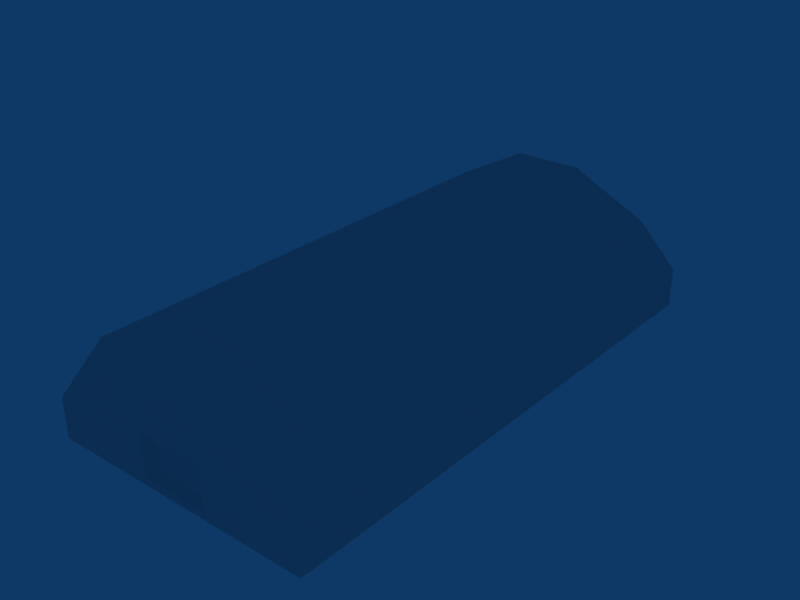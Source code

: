 # Source: vehicle_factory.blend  (saved by Blender 2.49.2; exported with 4.5.12 LTS)
import bpy
from mathutils import Matrix  # noqa: F401  (used for matrix-valued properties, if any)

bpy.ops.wm.read_factory_settings(use_empty=True)
scene = bpy.context.scene
scene.name = 'Scene'

# ---- collections
col_collection_1 = bpy.data.collections.new('Collection 1'); scene.collection.children.link(col_collection_1)

# ---- materials (node trees are filled in below, after node groups)
mat_material = bpy.data.materials.new('Material')
mat_material.alpha_threshold = 0.0
mat_material.roughness = 0.5
mat_material.line_color = (0.0, 0.0, 0.0, 1.0)

# ---- material node trees

# ---- world
world_world = bpy.data.worlds.new('World'); scene.world = world_world
world_world.color = (0.05656, 0.2208, 0.4)
world_world.use_sun_shadow = False
world_world.sun_shadow_jitter_overblur = 0.0
world_world.cycles.sampling_method = 'MANUAL'
world_world.cycles.sample_map_resolution = 256

# ---- meshes
me_cube = bpy.data.meshes.new('Cube')
me_cube.from_pydata([(2.0, -4.0, -1.0), (1.6, -3.6, 0.4), (2.0, 0.0, -1.0), (0.0, -4.0, -1.0), (2.0, -4.0, -0.4), (1.6, 0.0, 0.4), (0.0, -3.5, 1.0), (0.0, 0.0, -1.0), (0.0, 0.0, 1.0), (2.0, 0.0, -0.4), (0.0, -3.952, 0.0), (0.5, -4.0, -1.0), (0.5, -3.5, 1.0), (0.5, 0.0, -1.0), (0.5, 0.0, 1.0), (0.5, -3.952, 0.0), (2.0, -4.0, -0.4572), (2.0, 0.0, -0.4572), (0.0, -4.0, -0.3), (0.5, -4.0, -0.3), (2.0, -4.0, -0.9), (2.0, 0.0, -0.9), (0.0, -4.0, -0.9), (0.5, -4.0, -0.9), (0.0, -3.9, -0.8), (0.4, -3.9, -0.8), (0.4, -3.9, -0.3), (0.0, -3.9, -0.3), (0.117, -4.0, -1.0), (0.117, -3.5, 1.0), (0.117, 0.0, -1.0), (0.117, 0.0, 1.0), (0.117, -3.952, 0.0), (0.117, -4.0, -0.3), (0.117, -4.0, -0.9), (0.06696, -3.9, -0.8), (0.06696, -3.9, -0.3), (2.0, -0.8, -1.0), (1.6, -0.8138, 0.4), (0.0, -0.7735, -1.0), (0.0, -0.7303, 1.0), (2.0, -0.8, -0.4), (0.5, -0.9507, -1.0), (0.5, -0.8839, 1.0), (2.0, -0.8, -0.5), (2.0, -0.8, -0.9), (0.117, -0.7735, -1.0), (0.1, -0.7067, 1.0), (2.0, -1.2, -1.0), (1.6, -1.218, 0.4), (0.0, -1.216, -1.0), (0.0, -1.047, 1.0), (2.0, -1.2, -0.4), (0.5, -1.216, -1.0), (0.5, -1.184, 1.0), (2.0, -1.2, -0.5), (2.0, -1.2, -0.9), (0.117, -1.216, -1.0), (0.1, -1.007, 1.0)], [], [(1, 12, 15, 4), (16, 4, 15, 19), (0, 20, 23, 11), (20, 16, 19, 23), (23, 19, 26, 25), (12, 29, 32, 15), (29, 6, 10, 32), (18, 33, 32, 10), (33, 19, 15, 32), (3, 28, 34, 22), (28, 11, 23, 34), (22, 34, 35, 24), (34, 23, 25, 35), (19, 33, 36, 26), (33, 18, 27, 36), (24, 35, 36, 27), (35, 25, 26, 36), (5, 38, 41, 9), (42, 13, 2, 37), (14, 43, 38, 5), (44, 17, 9, 41), (45, 21, 17, 44), (37, 2, 21, 45), (46, 30, 13, 42), (39, 7, 30, 46), (31, 47, 43, 14), (8, 40, 47, 31), (38, 49, 52, 41), (49, 1, 4, 52), (48, 0, 11, 53), (53, 42, 37, 48), (43, 54, 49, 38), (54, 12, 1, 49), (16, 55, 52, 4), (55, 44, 41, 52), (20, 56, 55, 16), (56, 45, 44, 55), (0, 48, 56, 20), (48, 37, 45, 56), (28, 57, 53, 11), (57, 46, 42, 53), (3, 50, 57, 28), (50, 39, 46, 57), (47, 58, 54, 43), (58, 29, 12, 54), (40, 51, 58, 47), (51, 6, 29, 58)])
me_cube.materials.append(mat_material)
me_cube.use_remesh_preserve_volume = False
me_cube.use_remesh_preserve_attributes = False
me_cube.use_mirror_vertex_groups = False
me_cube.update()

# ---- objects
ob_cube = bpy.data.objects.new('Cube', me_cube)

# ---- transforms, parenting, visibility, modifiers, constraints
ob_cube.location = (0.0, 0.0, 0.0)
ob_cube.lock_rotations_4d = False
ob_cube.empty_display_type = 'ARROWS'
ob_cube.color = (0.0, 0.0, 0.0, 1.0)
ob_cube.lineart.crease_threshold = 0.0
_m = ob_cube.modifiers.new('Mirror', 'MIRROR')
_m.use_axis = (True, True, False)

# ---- collection membership
col_collection_1.objects.link(ob_cube)

# ---- scene / render settings (as saved in the file)
scene.frame_start = 1; scene.frame_end = 250; scene.frame_set(1)
scene.render.engine = 'BLENDER_EEVEE_NEXT'
scene.render.image_settings.file_format = 'JPEG'
scene.render.image_settings.color_mode = 'RGB'
scene.render.image_settings.compression = 90
scene.render.resolution_x = 800
scene.render.resolution_y = 600
scene.render.pixel_aspect_x = 100.0
scene.render.pixel_aspect_y = 100.0
scene.render.fps = 25
scene.render.dither_intensity = 0.0
scene.render.use_compositing = False
scene.render.use_sequencer = False
scene.render.bake_margin = 2
scene.render.bake_bias = 0.0
scene.render.use_stamp_time = False
scene.render.use_stamp_date = False
scene.render.use_stamp_frame = False
scene.render.use_stamp_camera = False
scene.render.use_stamp_scene = False
scene.render.use_stamp_filename = False
scene.render.use_stamp_render_time = False
scene.render.stamp_font_size = 0
scene.cycles.use_denoising = False
scene.cycles.samples = 10
scene.cycles.sampling_pattern = 'TABULATED_SOBOL'
scene.cycles.light_sampling_threshold = 0.0
scene.cycles.use_adaptive_sampling = False
scene.cycles.use_light_tree = False
scene.cycles.blur_glossy = 0.0
scene.cycles.volume_bounces = 1
scene.cycles.pixel_filter_type = 'GAUSSIAN'
scene.cycles.sample_clamp_indirect = 0.0
scene.view_settings.view_transform = 'Raw'
bpy.context.view_layer.update()

# ---- added for rendering (the .blend has no active camera): camera
cam_auto = bpy.data.cameras.new('AutoCamera')
cam_auto.lens = 50.0
cam_auto.sensor_width = 36.0
cam_auto.clip_end = 1000.0
ob_auto_camera = bpy.data.objects.new('AutoCamera', cam_auto)
scene.collection.objects.link(ob_auto_camera)
ob_auto_camera.location = (8.47982, -10.1758, 6.78386)
ob_auto_camera.rotation_euler = (1.09748, -7.21219e-08, 0.694738)
scene.camera = ob_auto_camera
bpy.context.view_layer.update()
